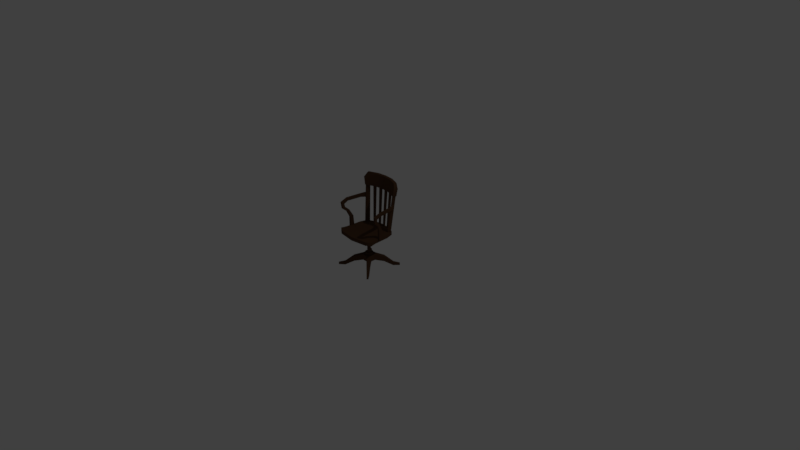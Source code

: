 # Source: chair.blend  (saved by Blender 2.78.0; exported with 4.5.12 LTS)
import bpy
from mathutils import Matrix  # noqa: F401  (used for matrix-valued properties, if any)

bpy.ops.wm.read_factory_settings(use_empty=True)
scene = bpy.context.scene
scene.name = 'Scene'

# ---- collections
col_collection_1 = bpy.data.collections.new('Collection 1'); scene.collection.children.link(col_collection_1)

# ---- materials (node trees are filled in below, after node groups)
mat_woodmaterial = bpy.data.materials.new('WoodMaterial')
mat_woodmaterial.alpha_threshold = 0.0
mat_woodmaterial.use_transparent_shadow = False
mat_woodmaterial.diffuse_color = (0.08353, 0.04215, 0.0219, 1.0)
mat_woodmaterial.roughness = 0.5
mat_woodmaterial.specular_intensity = 0.0
mat_woodmaterial.line_color = (0.0, 0.0, 0.0, 1.0)

# ---- material node trees

# ---- world
world_world = bpy.data.worlds.new('World'); scene.world = world_world
world_world.color = (0.05088, 0.05088, 0.05088)
world_world.use_sun_shadow = False
world_world.sun_shadow_jitter_overblur = 0.0
world_world.cycles.sampling_method = 'MANUAL'

# ---- cameras
cam_camera = bpy.data.cameras.new('Camera')
cam_camera.clip_end = 100.0
cam_camera.lens = 35.0
cam_camera.sensor_width = 32.0
cam_camera.sensor_height = 18.0
cam_camera.ortho_scale = 7.314
cam_camera.dof.focus_distance = 0.0
cam_camera.dof.aperture_fstop = 128.0

# ---- lights
light_lamp = bpy.data.lights.new('Lamp', 'POINT')
light_lamp.transmission_factor = 0.0
light_lamp.cutoff_distance = 30.0
light_lamp.energy = 100.0
light_lamp.shadow_buffer_clip_start = 1.001
light_lamp.shadow_soft_size = 0.1
light_lamp.shadow_maximum_resolution = 0.006
light_lamp.use_absolute_resolution = True

# ---- meshes
me_cube = bpy.data.meshes.new('Cube')
me_cube.from_pydata([(-0.021, 0.05069, -0.2509), (-0.021, 0.05069, -0.1998), (0.021, 0.05069, -0.2509), (0.021, 0.05069, -0.1998), (0.05069, 0.021, -0.2509), (0.05069, 0.021, -0.1998), (0.05069, -0.021, -0.2509), (0.05069, -0.021, -0.1998), (0.021, -0.05069, -0.2509), (0.021, -0.05069, -0.1998), (-0.021, -0.05069, -0.2509), (-0.021, -0.05069, -0.1998), (-0.05069, -0.021, -0.2509), (-0.05069, -0.021, -0.1998), (-0.05069, 0.021, -0.2509), (-0.05069, 0.021, -0.1998), (-0.1379, 0.1535, -0.3056), (-0.1379, 0.1535, -0.277), (0.1379, 0.1535, -0.277), (0.1379, 0.1535, -0.3056), (0.1535, 0.1379, -0.3056), (0.1535, 0.1379, -0.277), (0.1535, -0.1379, -0.277), (0.1535, -0.1379, -0.3056), (0.1379, -0.1535, -0.3056), (0.1379, -0.1535, -0.277), (-0.1379, -0.1535, -0.277), (-0.1379, -0.1535, -0.3056), (-0.1535, -0.1379, -0.3056), (-0.1535, -0.1379, -0.277), (-0.1535, 0.1379, -0.277), (-0.1535, 0.1379, -0.3056), (0.1021, -0.07945, -0.2201), (0.1021, -0.07945, -0.2653), (0.07945, -0.1021, -0.2653), (0.07945, -0.1021, -0.2201), (-0.07945, -0.1021, -0.2201), (-0.07945, -0.1021, -0.2653), (-0.1021, -0.07945, -0.2653), (-0.1021, -0.07945, -0.2201), (-0.1021, 0.07945, -0.2201), (-0.1021, 0.07945, -0.2653), (-0.07945, 0.1021, -0.2653), (-0.07945, 0.1021, -0.2201), (0.1021, 0.07945, -0.2653), (0.1021, 0.07945, -0.2201), (0.07945, 0.1021, -0.2201), (0.07945, 0.1021, -0.2653), (-0.1805, 0.1909, -0.3056), (-0.1805, 0.1909, -0.2892), (0.1805, 0.1909, -0.2892), (0.1805, 0.1909, -0.3056), (0.1909, 0.1805, -0.3056), (0.1909, 0.1805, -0.2892), (0.1909, -0.1805, -0.2892), (0.1909, -0.1805, -0.3056), (0.1805, -0.1909, -0.3056), (0.1805, -0.1909, -0.2892), (-0.1805, -0.1909, -0.2892), (-0.1805, -0.1909, -0.3056), (-0.1909, -0.1805, -0.3056), (-0.1909, -0.1805, -0.2892), (-0.1909, 0.1805, -0.2892), (-0.1909, 0.1805, -0.3056), (-8.397e-09, 7.744e-10, -0.2509), (-0.01348, 0.03255, -0.1998), (0.01348, 0.03255, -0.1998), (0.03255, 0.01348, -0.1998), (0.03255, -0.01348, -0.1998), (0.01348, -0.03255, -0.1998), (-0.01348, -0.03255, -0.1998), (-0.03255, -0.01348, -0.1998), (-0.03255, 0.01348, -0.1998), (-0.03255, 0.01348, -0.1802), (-0.03255, -0.01348, -0.1802), (-0.01348, -0.03255, -0.1802), (0.01348, -0.03255, -0.1802), (0.03255, -0.01348, -0.1802), (0.03255, 0.01348, -0.1802), (0.01348, 0.03255, -0.1802), (-0.01348, 0.03255, -0.1802), (-0.01535, 0.006359, -0.1802), (-0.01535, -0.006359, -0.1802), (-0.006359, -0.01535, -0.1802), (0.006359, -0.01535, -0.1802), (0.01535, -0.006359, -0.1802), (0.01535, 0.006359, -0.1802), (0.006359, 0.01535, -0.1802), (-0.006359, 0.01535, -0.1802), (-0.01535, 0.006359, 0.003498), (-0.01535, -0.006359, 0.003498), (-0.006359, -0.01535, 0.003498), (0.006359, -0.01535, 0.003498), (0.01535, -0.006359, 0.003498), (0.01535, 0.006359, 0.003498), (0.006359, 0.01535, 0.003498), (-0.006359, 0.01535, 0.003498), (0.1836, 0.1203, 0.2429), (0.1631, 0.1383, 0.2429), (0.1698, 0.1064, 0.2429), (0.1511, 0.1206, 0.2429), (0.2003, 0.0792, 0.2473), (0.1822, 0.07493, 0.2473), (0.2182, -0.05273, 0.2473), (0.1997, -0.05461, 0.2473), (0.2165, -0.09532, 0.2304), (0.1979, -0.09528, 0.2304), (0.2109, -0.09236, 0.2047), (0.1923, -0.0923, 0.2047), (0.2001, -0.05854, 0.174), (0.1815, -0.05848, 0.174), (0.1887, -0.02274, 0.1101), (0.1702, -0.02266, 0.1101), (0.1884, -0.01234, 0.001703), (0.1698, -0.01224, 0.001703), (0.1836, 0.126, 0.2783), (0.1639, 0.1439, 0.2783), (0.1698, 0.1122, 0.2783), (0.1519, 0.1262, 0.2783), (0.2004, 0.08339, 0.2738), (0.1824, 0.07912, 0.2738), (0.2185, -0.05569, 0.273), (0.2, -0.05726, 0.2731), (0.2184, -0.1202, 0.2491), (0.1998, -0.1202, 0.2491), (0.2113, -0.1153, 0.1927), (0.1927, -0.1152, 0.1926), (0.2014, -0.07488, 0.1577), (0.1828, -0.07464, 0.1576), (0.1907, -0.05165, 0.1035), (0.1722, -0.05157, 0.1035), (0.1904, -0.05106, 0.001703), (0.1719, -0.05095, 0.001703), (0.1531, 0.122, -0.006892), (0.1934, -0.1417, -0.006892), (0.1531, 0.122, 0.025), (0.1934, -0.1417, 0.025), (0.08716, 0.151, -0.006892), (0.1533, -0.1715, -0.006892), (0.08716, 0.151, 0.025), (0.1533, -0.1715, 0.025), (0.07158, 0.1366, 0.01686), (0.0821, 0.1586, 0.3681), (0.07411, 0.1469, 0.01686), (0.0856, 0.1729, 0.3681), (0.08878, 0.1324, 0.01686), (0.1059, 0.1528, 0.3681), (0.09131, 0.1427, 0.01686), (0.1094, 0.1671, 0.3681), (0.01699, 0.1453, 0.01686), (0.01944, 0.1668, 0.3681), (0.01812, 0.1558, 0.01686), (0.02099, 0.1814, 0.3681), (0.0346, 0.1434, 0.01686), (0.04377, 0.1643, 0.3681), (0.03573, 0.154, 0.01686), (0.04533, 0.1789, 0.3681), (0.1211, 0.1152, 0.01479), (0.1433, 0.1431, 0.3702), (0.1267, 0.1269, 0.01479), (0.1511, 0.1593, 0.3702), (0.1406, 0.08233, 0.01479), (0.1703, 0.1237, 0.3702), (0.1462, 0.1185, 0.01479), (0.178, 0.1498, 0.3702), (0.1721, 0.1163, 0.3544), (0.1638, 0.1386, 0.4638), (0.07575, 0.1529, 0.3544), (0.08109, 0.17, 0.4638), (0.1869, 0.1459, 0.354), (0.1725, 0.1615, 0.4635), (0.08367, 0.1846, 0.354), (0.08646, 0.1956, 0.4635), (0.1861, 0.1191, 0.4228), (0.07774, 0.1638, 0.4228), (0.1994, 0.1495, 0.4224), (0.08417, 0.1953, 0.4224), (0.1809, -0.08782, -0.006892), (0.1809, -0.08782, 0.025), (0.104, -0.09621, 0.025), (0.104, -0.09621, -0.006892), (0.09472, 0.0549, -0.006892), (0.1731, 0.0549, -0.006892), (0.1731, 0.0549, 0.025), (0.09472, 0.0549, 0.025), (0.1781, 0.1179, 0.3886), (0.07674, 0.1576, 0.3886), (0.1922, 0.1479, 0.3882), (0.08392, 0.1892, 0.3882), (-0.1836, 0.1203, 0.2429), (-0.1631, 0.1383, 0.2429), (-0.1698, 0.1064, 0.2429), (-0.1511, 0.1206, 0.2429), (-0.2003, 0.0792, 0.2473), (-0.1822, 0.07493, 0.2473), (-0.2182, -0.05273, 0.2473), (-0.1997, -0.05461, 0.2473), (-0.2165, -0.09532, 0.2304), (-0.1979, -0.09528, 0.2304), (-0.2109, -0.09236, 0.2047), (-0.1923, -0.0923, 0.2047), (-0.2001, -0.05854, 0.174), (-0.1815, -0.05848, 0.174), (-0.1887, -0.02274, 0.1101), (-0.1702, -0.02266, 0.1101), (-0.1884, -0.01234, 0.001703), (-0.1698, -0.01224, 0.001703), (-0.1836, 0.126, 0.2783), (-0.1639, 0.1439, 0.2783), (-0.1698, 0.1122, 0.2783), (-0.1519, 0.1262, 0.2783), (-0.2004, 0.08339, 0.2738), (-0.1824, 0.07912, 0.2738), (-0.2185, -0.05569, 0.273), (-0.2, -0.05726, 0.2731), (-0.2184, -0.1202, 0.2491), (-0.1998, -0.1202, 0.2491), (-0.2113, -0.1153, 0.1927), (-0.1927, -0.1152, 0.1926), (-0.2014, -0.07488, 0.1577), (-0.1828, -0.07464, 0.1576), (-0.1907, -0.05165, 0.1035), (-0.1722, -0.05157, 0.1035), (-0.1904, -0.05106, 0.001703), (-0.1719, -0.05095, 0.001703), (-0.1531, 0.122, -0.006892), (-0.1934, -0.1417, -0.006892), (-0.1531, 0.122, 0.025), (-0.1934, -0.1417, 0.025), (-0.08716, 0.151, -0.006892), (0.0, 0.1638, -0.006892), (-0.1533, -0.1715, -0.006892), (0.0, -0.1934, -0.006892), (-0.08716, 0.151, 0.025), (0.0, 0.1638, 0.025), (-0.1533, -0.1715, 0.025), (0.0, -0.1934, 0.025), (-0.07158, 0.1366, 0.01686), (-0.0821, 0.1586, 0.3681), (-0.07411, 0.1469, 0.01686), (-0.0856, 0.1729, 0.3681), (-0.08878, 0.1324, 0.01686), (-0.1059, 0.1528, 0.3681), (-0.09131, 0.1427, 0.01686), (-0.1094, 0.1671, 0.3681), (-0.01699, 0.1453, 0.01686), (-0.01944, 0.1668, 0.3681), (-0.01812, 0.1558, 0.01686), (-0.02099, 0.1814, 0.3681), (-0.0346, 0.1434, 0.01686), (-0.04377, 0.1643, 0.3681), (-0.03573, 0.154, 0.01686), (-0.04533, 0.1789, 0.3681), (-0.1211, 0.1152, 0.01479), (-0.1433, 0.1431, 0.3702), (-0.1267, 0.1269, 0.01479), (-0.1511, 0.1593, 0.3702), (-0.1406, 0.08233, 0.01479), (-0.1703, 0.1237, 0.3702), (-0.1462, 0.1185, 0.01479), (-0.178, 0.1498, 0.3702), (-0.1721, 0.1163, 0.3544), (-0.1638, 0.1386, 0.4638), (-0.07575, 0.1529, 0.3544), (0.0, 0.1602, 0.3544), (-0.08109, 0.17, 0.4638), (0.0, 0.1772, 0.4638), (-0.1869, 0.1459, 0.354), (-0.1725, 0.1615, 0.4635), (-0.08367, 0.1846, 0.354), (0.0, 0.1949, 0.354), (-0.08646, 0.1956, 0.4635), (0.0, 0.204, 0.4635), (-0.1861, 0.1191, 0.4228), (-0.07774, 0.1638, 0.4228), (0.0, 0.17, 0.4228), (-0.1994, 0.1495, 0.4224), (-0.08417, 0.1953, 0.4224), (0.0, 0.203, 0.4224), (-0.1809, -0.08782, -0.006892), (-0.1809, -0.08782, 0.025), (-0.104, -0.09621, 0.025), (0.0, -0.09934, 0.025), (-0.104, -0.09621, -0.006892), (0.0, -0.09934, -0.006892), (-0.09472, 0.0549, -0.006892), (0.0, 0.0549, -0.006892), (-0.1731, 0.0549, -0.006892), (-0.1731, 0.0549, 0.025), (-0.09472, 0.0549, 0.025), (0.0, 0.0549, 0.025), (-0.1781, 0.1179, 0.3886), (-0.07674, 0.1576, 0.3886), (0.0, 0.1635, 0.3886), (-0.1922, 0.1479, 0.3882), (-0.08392, 0.1892, 0.3882), (0.0, 0.1982, 0.3882)], [], [(0, 1, 3, 2), (37, 36, 26, 27), (4, 5, 7, 6), (42, 41, 31, 16), (8, 9, 11, 10), (41, 40, 30, 31), (12, 13, 15, 14), (45, 44, 20, 21), (31, 30, 62, 63), (23, 22, 54, 55), (29, 28, 60, 61), (21, 20, 52, 53), (40, 43, 17, 30), (38, 37, 27, 28), (33, 32, 22, 23), (43, 42, 16, 17), (36, 39, 29, 26), (34, 33, 23, 24), (47, 46, 18, 19), (39, 38, 28, 29), (32, 35, 25, 22), (44, 47, 19, 20), (35, 34, 24, 25), (46, 45, 21, 18), (9, 8, 34, 35), (7, 9, 35, 32), (8, 6, 33, 34), (6, 7, 32, 33), (13, 12, 38, 39), (11, 13, 39, 36), (12, 10, 37, 38), (10, 11, 36, 37), (1, 0, 42, 43), (15, 1, 43, 40), (14, 15, 40, 41), (0, 14, 41, 42), (3, 5, 45, 46), (4, 2, 47, 44), (2, 3, 46, 47), (5, 4, 44, 45), (51, 50, 53, 52), (55, 54, 57, 56), (59, 58, 61, 60), (63, 62, 49, 48), (24, 23, 55, 56), (16, 31, 63, 48), (22, 25, 57, 54), (17, 16, 48, 49), (30, 17, 49, 62), (25, 24, 56, 57), (19, 18, 50, 51), (27, 26, 58, 59), (20, 19, 51, 52), (28, 27, 59, 60), (18, 21, 53, 50), (26, 29, 61, 58), (4, 6, 64, 2), (6, 8, 10, 64), (2, 64, 14, 0), (64, 10, 12, 14), (1, 15, 72, 65), (3, 1, 65, 66), (7, 5, 67, 68), (13, 11, 70, 71), (9, 7, 68, 69), (15, 13, 71, 72), (5, 3, 66, 67), (11, 9, 69, 70), (65, 72, 73, 80), (69, 68, 77, 76), (72, 71, 74, 73), (68, 67, 78, 77), (71, 70, 75, 74), (67, 66, 79, 78), (70, 69, 76, 75), (66, 65, 80, 79), (79, 80, 88, 87), (77, 78, 86, 85), (75, 76, 84, 83), (73, 74, 82, 81), (78, 79, 87, 86), (76, 77, 85, 84), (74, 75, 83, 82), (80, 73, 81, 88), (86, 87, 95, 94), (84, 85, 93, 92), (82, 83, 91, 90), (88, 81, 89, 96), (87, 88, 96, 95), (85, 86, 94, 93), (83, 84, 92, 91), (81, 82, 90, 89), (97, 99, 100, 98), (97, 101, 102, 99), (102, 101, 103, 104), (103, 105, 106, 104), (105, 107, 108, 106), (107, 109, 110, 108), (109, 111, 112, 110), (111, 113, 114, 112), (115, 116, 118, 117), (115, 117, 120, 119), (120, 122, 121, 119), (121, 122, 124, 123), (123, 124, 126, 125), (125, 126, 128, 127), (127, 128, 130, 129), (129, 130, 132, 131), (98, 116, 115, 97), (100, 118, 116, 98), (99, 117, 118, 100), (102, 120, 117, 99), (97, 115, 119, 101), (104, 122, 120, 102), (101, 119, 121, 103), (106, 124, 122, 104), (103, 121, 123, 105), (108, 126, 124, 106), (105, 123, 125, 107), (110, 128, 126, 108), (107, 125, 127, 109), (112, 130, 128, 110), (109, 127, 129, 111), (113, 131, 132, 114), (114, 132, 130, 112), (111, 129, 131, 113), (135, 133, 137, 139), (139, 137, 230, 234), (134, 136, 140, 138), (138, 140, 236, 232), (178, 136, 134, 177), (179, 140, 136, 178), (282, 236, 140, 179), (177, 134, 138, 180), (180, 138, 232, 284), (141, 142, 144, 143), (143, 144, 148, 147), (147, 148, 146, 145), (145, 146, 142, 141), (143, 147, 145, 141), (148, 144, 142, 146), (149, 150, 152, 151), (151, 152, 156, 155), (155, 156, 154, 153), (153, 154, 150, 149), (151, 155, 153, 149), (156, 152, 150, 154), (157, 158, 160, 159), (159, 160, 164, 163), (163, 164, 162, 161), (161, 162, 158, 157), (159, 163, 161, 157), (164, 160, 158, 162), (185, 186, 167, 165), (186, 293, 264, 167), (187, 169, 171, 188), (188, 171, 270, 296), (165, 167, 171, 169), (266, 168, 172, 272), (167, 264, 270, 171), (185, 165, 169, 187), (168, 166, 170, 172), (166, 173, 175, 170), (172, 176, 278, 272), (170, 175, 176, 172), (168, 266, 275, 174), (166, 168, 174, 173), (181, 180, 284, 286), (182, 177, 180, 181), (290, 282, 179, 184), (184, 179, 178, 183), (183, 178, 177, 182), (135, 183, 182, 133), (139, 184, 183, 135), (234, 290, 184, 139), (133, 182, 181, 137), (137, 181, 286, 230), (173, 185, 187, 175), (176, 188, 296, 278), (175, 187, 188, 176), (174, 275, 293, 186), (173, 174, 186, 185), (189, 190, 192, 191), (189, 191, 194, 193), (194, 196, 195, 193), (195, 196, 198, 197), (197, 198, 200, 199), (199, 200, 202, 201), (201, 202, 204, 203), (203, 204, 206, 205), (207, 209, 210, 208), (207, 211, 212, 209), (212, 211, 213, 214), (213, 215, 216, 214), (215, 217, 218, 216), (217, 219, 220, 218), (219, 221, 222, 220), (221, 223, 224, 222), (190, 189, 207, 208), (192, 190, 208, 210), (191, 192, 210, 209), (194, 191, 209, 212), (189, 193, 211, 207), (196, 194, 212, 214), (193, 195, 213, 211), (198, 196, 214, 216), (195, 197, 215, 213), (200, 198, 216, 218), (197, 199, 217, 215), (202, 200, 218, 220), (199, 201, 219, 217), (204, 202, 220, 222), (201, 203, 221, 219), (205, 206, 224, 223), (206, 204, 222, 224), (203, 205, 223, 221), (227, 233, 229, 225), (233, 234, 230, 229), (226, 231, 235, 228), (231, 232, 236, 235), (280, 279, 226, 228), (281, 280, 228, 235), (282, 281, 235, 236), (279, 283, 231, 226), (283, 284, 232, 231), (237, 239, 240, 238), (239, 243, 244, 240), (243, 241, 242, 244), (241, 237, 238, 242), (239, 237, 241, 243), (244, 242, 238, 240), (245, 247, 248, 246), (247, 251, 252, 248), (251, 249, 250, 252), (249, 245, 246, 250), (247, 245, 249, 251), (252, 250, 246, 248), (253, 255, 256, 254), (255, 259, 260, 256), (259, 257, 258, 260), (257, 253, 254, 258), (255, 253, 257, 259), (260, 258, 254, 256), (291, 261, 263, 292), (292, 263, 264, 293), (294, 295, 269, 267), (295, 296, 270, 269), (261, 267, 269, 263), (266, 272, 271, 265), (263, 269, 270, 264), (291, 294, 267, 261), (265, 271, 268, 262), (262, 268, 276, 273), (271, 272, 278, 277), (268, 271, 277, 276), (265, 274, 275, 266), (262, 273, 274, 265), (285, 286, 284, 283), (287, 285, 283, 279), (290, 289, 281, 282), (289, 288, 280, 281), (288, 287, 279, 280), (227, 225, 287, 288), (233, 227, 288, 289), (234, 233, 289, 290), (225, 229, 285, 287), (229, 230, 286, 285), (273, 276, 294, 291), (277, 278, 296, 295), (276, 277, 295, 294), (274, 292, 293, 275), (273, 291, 292, 274)])
me_cube.polygons.foreach_set('use_smooth', [1, 1, 1, 1, 1, 1, 1, 1, 1, 1, 1, 1, 1, 1, 1, 1, 1, 1, 1, 1, 1, 1, 1, 1, 1, 1, 1, 1, 1, 1, 1, 1, 1, 1, 1, 1, 1, 1, 1, 1, 1, 1, 1, 1, 1, 1, 1, 1, 1, 1, 1, 1, 1, 1, 1, 1, 1, 1, 1, 1, 1, 1, 1, 1, 1, 1, 1, 1, 1, 1, 1, 1, 1, 1, 1, 1, 1, 1, 1, 1, 1, 1, 1, 1, 1, 1, 1, 1, 1, 1, 1, 1, 1, 1, 1, 1, 1, 1, 1, 1, 1, 1, 1, 1, 1, 1, 1, 1, 1, 1, 1, 1, 1, 1, 1, 1, 1, 1, 1, 1, 1, 1, 1, 1, 1, 1, 1, 1, 1, 1, 1, 1, 1, 1, 1, 0, 0, 0, 0, 0, 0, 0, 0, 0, 0, 0, 0, 0, 0, 0, 0, 0, 0, 1, 1, 1, 1, 1, 1, 1, 1, 1, 1, 1, 1, 1, 1, 1, 1, 1, 1, 1, 1, 1, 1, 1, 1, 1, 1, 1, 1, 1, 1, 1, 1, 1, 1, 1, 1, 1, 1, 1, 1, 1, 1, 1, 1, 1, 1, 1, 1, 1, 1, 1, 1, 1, 1, 1, 1, 1, 1, 1, 1, 1, 1, 1, 1, 1, 1, 1, 1, 1, 1, 1, 1, 0, 0, 0, 0, 0, 0, 0, 0, 0, 0, 0, 0, 0, 0, 0, 0, 0, 0, 1, 1, 1, 1, 1, 1, 1, 1, 1, 1, 1, 1, 1, 1, 1, 1, 1, 1, 1, 1, 1, 1, 1, 1, 1, 1, 1, 1, 1])
_uv = me_cube.uv_layers.new(name='UVMap')
_uv.uv.foreach_set('vector', [0.2965, 0.5815, 0.2965, 0.6097, 0.2733, 0.6097, 0.2733, 0.5815, 0.5506, 0.1091, 0.5506, 0.1408, 0.5095, 0.1009, 0.5095, 0.08085, 0.353, 0.07745, 0.353, 0.1131, 0.3237, 0.1131, 0.3237, 0.07745, 0.0, 0.0, 0.0, 0.0, 0.0, 0.0, 0.0, 0.0, 0.621, 0.1192, 0.621, 0.1551, 0.5916, 0.1551, 0.5916, 0.1192, 0.3938, 0.06737, 0.3938, 0.09893, 0.4346, 0.05922, 0.4346, 0.03928, 0.3237, 0.07745, 0.3237, 0.1131, 0.353, 0.1131, 0.353, 0.07745, 0.3938, 0.09893, 0.3938, 0.06737, 0.4346, 0.03928, 0.4346, 0.05922, 0.4346, 0.03928, 0.4346, 0.05922, 0.4643, 0.05071, 0.4643, 0.03927, 0.2421, 0.03928, 0.2421, 0.05922, 0.2124, 0.05071, 0.2124, 0.03927, 0.2421, 0.05922, 0.2421, 0.03928, 0.2124, 0.03927, 0.2124, 0.05071, 0.4346, 0.05922, 0.4346, 0.03928, 0.4643, 0.03927, 0.4643, 0.05071, 0.8094, 0.6805, 0.8355, 0.6927, 0.8304, 0.7094, 0.8185, 0.7046, 0.0, 0.0, 0.0, 0.0, 0.0, 0.0, 0.0, 0.0, 0.2829, 0.06737, 0.2829, 0.09893, 0.2421, 0.05922, 0.2421, 0.03928, 0.3286, 0.5985, 0.3286, 0.5736, 0.3608, 0.5514, 0.3608, 0.5672, 0.8414, 0.5183, 0.822, 0.5189, 0.8253, 0.5009, 0.8359, 0.4999, 0.0, 0.0, 0.0, 0.0, 0.0, 0.0, 0.0, 0.0, 0.2412, 0.5736, 0.2412, 0.5985, 0.209, 0.5672, 0.209, 0.5514, 0.2829, 0.09893, 0.2829, 0.06737, 0.2421, 0.03928, 0.2421, 0.05922, 0.9087, 0.5262, 0.8916, 0.523, 0.8936, 0.5037, 0.903, 0.5049, 0.0, 0.0, 0.0, 0.0, 0.0, 0.0, 0.0, 0.0, 0.6621, 0.1408, 0.6621, 0.1091, 0.7031, 0.08085, 0.7031, 0.1009, 0.8893, 0.6896, 0.9099, 0.6866, 0.9033, 0.7083, 0.8926, 0.709, 0.621, 0.1551, 0.621, 0.1192, 0.6621, 0.1091, 0.6621, 0.1408, 0.9061, 0.5818, 0.8749, 0.5603, 0.8916, 0.523, 0.9087, 0.5262, 0.0, 0.0, 0.0, 0.0, 0.0, 0.0, 0.0, 0.0, 0.3237, 0.07745, 0.3237, 0.1131, 0.2829, 0.09893, 0.2829, 0.06737, 0.3237, 0.1131, 0.3237, 0.07745, 0.2829, 0.06737, 0.2829, 0.09893, 0.8497, 0.5639, 0.8209, 0.5639, 0.822, 0.5189, 0.8414, 0.5183, 0.0, 0.0, 0.0, 0.0, 0.0, 0.0, 0.0, 0.0, 0.5916, 0.1192, 0.5916, 0.1551, 0.5506, 0.1408, 0.5506, 0.1091, 0.2965, 0.6097, 0.2965, 0.5815, 0.3286, 0.5736, 0.3286, 0.5985, 0.8108, 0.5964, 0.8399, 0.6377, 0.8355, 0.6927, 0.8094, 0.6805, 0.353, 0.07745, 0.353, 0.1131, 0.3938, 0.09893, 0.3938, 0.06737, 0.0, 0.0, 0.0, 0.0, 0.0, 0.0, 0.0, 0.0, 0.8715, 0.6385, 0.907, 0.6225, 0.9099, 0.6866, 0.8893, 0.6896, 0.0, 0.0, 0.0, 0.0, 0.0, 0.0, 0.0, 0.0, 0.2733, 0.5815, 0.2733, 0.6097, 0.2412, 0.5985, 0.2412, 0.5736, 0.353, 0.1131, 0.353, 0.07745, 0.3938, 0.06737, 0.3938, 0.09893, 0.4716, 0.03927, 0.4716, 0.05071, 0.4643, 0.05071, 0.4643, 0.03927, 0.2124, 0.03927, 0.2124, 0.05071, 0.2052, 0.05071, 0.2052, 0.03927, 0.2052, 0.03927, 0.2052, 0.05071, 0.2124, 0.05071, 0.2124, 0.03927, 0.4643, 0.03927, 0.4643, 0.05071, 0.4716, 0.05071, 0.4716, 0.03927, 0.0, 0.0, 0.0, 0.0, 0.0, 0.0, 0.0, 0.0, 0.0, 0.0, 0.0, 0.0, 0.0, 0.0, 0.0, 0.0, 0.903, 0.5049, 0.8936, 0.5037, 0.8944, 0.4937, 0.9001, 0.4942, 0.3608, 0.5672, 0.3608, 0.5514, 0.3842, 0.5514, 0.3842, 0.5604, 0.8185, 0.7046, 0.8304, 0.7094, 0.8263, 0.7189, 0.8203, 0.7166, 0.7031, 0.1009, 0.7031, 0.08085, 0.733, 0.08084, 0.733, 0.09235, 0.209, 0.5514, 0.209, 0.5672, 0.1855, 0.5604, 0.1855, 0.5514, 0.5095, 0.08085, 0.5095, 0.1009, 0.4797, 0.09235, 0.4797, 0.08084, 0.0, 0.0, 0.0, 0.0, 0.0, 0.0, 0.0, 0.0, 0.0, 0.0, 0.0, 0.0, 0.0, 0.0, 0.0, 0.0, 0.8926, 0.709, 0.9033, 0.7083, 0.9017, 0.7182, 0.8955, 0.7186, 0.8359, 0.4999, 0.8253, 0.5009, 0.8266, 0.491, 0.8327, 0.4905, 0.0, 0.0, 0.0, 0.0, 0.0, 0.0, 0.0, 0.0, 0.0, 0.0, 0.0, 0.0, 0.0, 0.0, 0.0, 0.0, 0.0, 0.0, 0.0, 0.0, 0.0, 0.0, 0.0, 0.0, 0.0, 0.0, 0.0, 0.0, 0.0, 0.0, 0.0, 0.0, 0.8399, 0.6377, 0.8108, 0.5964, 0.824, 0.5945, 0.8424, 0.6217, 0.8715, 0.6385, 0.8399, 0.6377, 0.8424, 0.6217, 0.8667, 0.6226, 0.9061, 0.5818, 0.907, 0.6225, 0.8883, 0.6128, 0.8894, 0.5902, 0.8209, 0.5639, 0.8497, 0.5639, 0.8481, 0.575, 0.8263, 0.5755, 0.8749, 0.5603, 0.9061, 0.5818, 0.8894, 0.5902, 0.8684, 0.5726, 0.8108, 0.5964, 0.8209, 0.5639, 0.8263, 0.5755, 0.824, 0.5945, 0.907, 0.6225, 0.8715, 0.6385, 0.8667, 0.6226, 0.8883, 0.6128, 0.8497, 0.5639, 0.8749, 0.5603, 0.8684, 0.5726, 0.8481, 0.575, 0.2036, 0.1131, 0.1903, 0.1131, 0.1903, 0.1268, 0.2036, 0.1268, 0.6158, 0.1551, 0.6292, 0.1551, 0.6292, 0.1689, 0.6158, 0.1689, 0.1903, 0.1131, 0.1715, 0.1131, 0.1715, 0.1268, 0.1903, 0.1268, 0.329, 0.1131, 0.3478, 0.1131, 0.3478, 0.1268, 0.329, 0.1268, 0.5835, 0.1551, 0.5968, 0.1551, 0.5968, 0.1689, 0.5835, 0.1689, 0.3478, 0.1131, 0.3611, 0.1131, 0.3611, 0.1268, 0.3478, 0.1268, 0.5968, 0.1551, 0.6158, 0.1551, 0.6158, 0.1689, 0.5968, 0.1689, 0.2775, 0.6097, 0.2923, 0.6097, 0.2923, 0.6205, 0.2775, 0.6205, 0.0, 0.0, 0.0, 0.0, 0.0, 0.0, 0.0, 0.0, 0.0, 0.0, 0.0, 0.0, 0.0, 0.0, 0.0, 0.0, 0.0, 0.0, 0.0, 0.0, 0.0, 0.0, 0.0, 0.0, 0.0, 0.0, 0.0, 0.0, 0.0, 0.0, 0.0, 0.0, 0.0, 0.0, 0.0, 0.0, 0.0, 0.0, 0.0, 0.0, 0.0, 0.0, 0.0, 0.0, 0.0, 0.0, 0.0, 0.0, 0.0, 0.0, 0.0, 0.0, 0.0, 0.0, 0.0, 0.0, 0.0, 0.0, 0.0, 0.0, 0.0, 0.0, 0.0, 0.0, 0.3428, 0.1268, 0.3491, 0.1268, 0.3491, 0.255, 0.3428, 0.255, 0.6108, 0.1689, 0.6171, 0.1689, 0.6171, 0.2978, 0.6108, 0.2978, 0.5955, 0.1689, 0.6018, 0.1689, 0.6018, 0.2978, 0.5955, 0.2978, 0.3491, 0.1268, 0.3428, 0.1268, 0.3428, 0.255, 0.3491, 0.255, 0.2814, 0.6205, 0.2884, 0.6205, 0.2884, 0.7216, 0.2814, 0.7216, 0.3339, 0.1268, 0.3428, 0.1268, 0.3428, 0.255, 0.3339, 0.255, 0.6018, 0.1689, 0.6108, 0.1689, 0.6108, 0.2978, 0.6018, 0.2978, 0.3428, 0.1268, 0.3339, 0.1268, 0.3339, 0.255, 0.3428, 0.255, 0.0, 0.0, 0.0, 0.0, 0.0, 0.0, 0.0, 0.0, 0.0, 0.0, 0.0, 0.0, 0.0, 0.0, 0.0, 0.0, 0.0, 0.0, 0.0, 0.0, 0.0, 0.0, 0.0, 0.0, 0.3899, 0.7731, 0.3909, 0.7638, 0.4011, 0.7638, 0.4001, 0.7731, 0.3909, 0.7638, 0.3939, 0.7497, 0.4042, 0.7497, 0.4011, 0.7638, 0.3939, 0.7497, 0.3999, 0.7327, 0.4101, 0.7327, 0.4042, 0.7497, 0.3999, 0.7327, 0.4062, 0.6975, 0.4164, 0.6975, 0.4101, 0.7327, 0.4062, 0.6975, 0.4064, 0.6379, 0.4166, 0.6379, 0.4164, 0.6975, 0.0, 0.0, 0.0, 0.0, 0.0, 0.0, 0.0, 0.0, 0.0, 0.0, 0.0, 0.0, 0.0, 0.0, 0.0, 0.0, 0.0, 0.0, 0.0, 0.0, 0.0, 0.0, 0.0, 0.0, 0.9796, 0.2638, 0.9498, 0.2638, 0.9495, 0.2437, 0.9794, 0.2437, 0.9794, 0.2437, 0.9495, 0.2437, 0.938, 0.1961, 0.968, 0.1962, 0.968, 0.1962, 0.938, 0.1961, 0.9221, 0.1666, 0.952, 0.1667, 0.952, 0.1667, 0.9221, 0.1666, 0.905, 0.121, 0.9348, 0.121, 0.9348, 0.121, 0.905, 0.121, 0.9045, 0.03532, 0.9343, 0.03532, 0.1744, 0.9429, 0.06533, 0.95, 0.06795, 0.9174, 0.1771, 0.91, 0.177, 0.9106, 0.06793, 0.9176, 0.06533, 0.95, 0.1744, 0.9429, 0.1791, 0.8847, 0.06998, 0.8922, 0.06793, 0.9176, 0.177, 0.9106, 0.1702, 0.8267, 0.08838, 0.832, 0.06998, 0.8922, 0.1791, 0.8847, 0.1771, 0.91, 0.06795, 0.9174, 0.08776, 0.8398, 0.1696, 0.8345, 0.1608, 0.6112, 0.08157, 0.6086, 0.08838, 0.832, 0.1702, 0.8267, 0.1696, 0.8345, 0.08776, 0.8398, 0.08208, 0.6115, 0.161, 0.6147, 0.1658, 0.5357, 0.09079, 0.5005, 0.08157, 0.6086, 0.1608, 0.6112, 0.161, 0.6147, 0.08208, 0.6115, 0.09076, 0.5005, 0.1658, 0.5356, 0.1633, 0.4121, 0.08744, 0.4259, 0.09079, 0.5005, 0.1658, 0.5357, 0.1658, 0.5356, 0.09076, 0.5005, 0.08745, 0.4263, 0.1632, 0.4122, 0.1527, 0.3227, 0.08318, 0.3289, 0.08744, 0.4259, 0.1633, 0.4121, 0.1632, 0.4122, 0.08745, 0.4263, 0.083, 0.3294, 0.1526, 0.3228, 0.1645, 0.231, 0.07608, 0.2189, 0.08318, 0.3289, 0.1527, 0.3227, 0.1526, 0.3228, 0.083, 0.3294, 0.07583, 0.2189, 0.1643, 0.231, 0.0, 0.0, 0.0, 0.0, 0.0, 0.0, 0.0, 0.0, 0.1964, 0.03263, 0.07796, 0.03263, 0.07608, 0.2189, 0.1645, 0.231, 0.1643, 0.231, 0.07583, 0.2189, 0.07764, 0.03263, 0.1961, 0.03263, 0.4258, 0.6507, 0.4258, 0.6332, 0.4621, 0.6332, 0.4621, 0.6507, 0.4621, 0.6507, 0.4621, 0.6332, 0.5101, 0.6332, 0.5101, 0.6507, 0.7421, 0.2905, 0.7421, 0.3129, 0.7139, 0.3129, 0.7139, 0.2905, 0.7139, 0.2905, 0.7139, 0.3129, 0.6063, 0.3129, 0.6063, 0.2905, 0.2771, 0.27, 0.2395, 0.27, 0.2395, 0.2477, 0.2771, 0.2477, 0.8174, 0.9234, 0.7908, 0.9641, 0.769, 0.948, 0.7758, 0.9189, 0.8736, 0.9251, 0.8736, 0.976, 0.7908, 0.9641, 0.8174, 0.9234, 0.0, 0.0, 0.0, 0.0, 0.0, 0.0, 0.0, 0.0, 0.0, 0.0, 0.0, 0.0, 0.0, 0.0, 0.0, 0.0, 0.4707, 0.6462, 0.4649, 0.8396, 0.4629, 0.8396, 0.4693, 0.6462, 0.4693, 0.6462, 0.4629, 0.8396, 0.4499, 0.8396, 0.4598, 0.6462, 0.6704, 0.3071, 0.6831, 0.5536, 0.6806, 0.5536, 0.6686, 0.3071, 0.6686, 0.3071, 0.6806, 0.5536, 0.6639, 0.5536, 0.6565, 0.3071, 0.0, 0.0, 0.0, 0.0, 0.0, 0.0, 0.0, 0.0, 0.0, 0.0, 0.0, 0.0, 0.0, 0.0, 0.0, 0.0, 0.5007, 0.6462, 0.4994, 0.8396, 0.4985, 0.8396, 0.5001, 0.6462, 0.5001, 0.6462, 0.4985, 0.8396, 0.4851, 0.8396, 0.4904, 0.6462, 0.6314, 0.3071, 0.6381, 0.5536, 0.637, 0.5536, 0.6306, 0.3071, 0.6306, 0.3071, 0.637, 0.5536, 0.62, 0.5536, 0.6182, 0.3071, 0.0, 0.0, 0.0, 0.0, 0.0, 0.0, 0.0, 0.0, 0.0, 0.0, 0.0, 0.0, 0.0, 0.0, 0.0, 0.0, 0.4434, 0.6451, 0.4312, 0.8407, 0.4269, 0.8407, 0.4403, 0.6451, 0.4403, 0.6451, 0.4269, 0.8407, 0.4121, 0.8407, 0.4296, 0.6451, 0.4211, 0.2628, 0.4429, 0.5108, 0.4247, 0.5108, 0.3958, 0.2628, 0.705, 0.3057, 0.7258, 0.5551, 0.7069, 0.5551, 0.6913, 0.3057, 0.0, 0.0, 0.0, 0.0, 0.0, 0.0, 0.0, 0.0, 0.0, 0.0, 0.0, 0.0, 0.0, 0.0, 0.0, 0.0, 0.7313, 0.568, 0.6602, 0.568, 0.6595, 0.544, 0.727, 0.544, 0.6602, 0.568, 0.6063, 0.568, 0.6063, 0.544, 0.6595, 0.544, 0.4043, 0.8506, 0.4072, 0.8318, 0.464, 0.8318, 0.4639, 0.8506, 0.4639, 0.8506, 0.464, 0.8318, 0.5101, 0.8318, 0.5101, 0.8506, 0.3869, 0.7382, 0.3498, 0.7382, 0.3178, 0.7378, 0.3569, 0.7378, 0.479, 0.9545, 0.5416, 0.9508, 0.5457, 0.9641, 0.479, 0.9684, 0.3498, 0.7382, 0.3425, 0.7382, 0.3074, 0.7378, 0.3178, 0.7378, 0.6623, 0.9119, 0.6859, 0.9034, 0.6955, 0.9193, 0.6719, 0.9278, 0.5416, 0.9508, 0.6054, 0.9345, 0.6121, 0.9464, 0.5457, 0.9641, 0.6054, 0.9345, 0.6385, 0.9206, 0.6482, 0.9365, 0.6121, 0.9464, 0.4625, 0.8921, 0.4637, 0.8695, 0.5101, 0.8695, 0.5101, 0.8921, 0.4151, 0.8921, 0.4003, 0.8695, 0.4637, 0.8695, 0.4625, 0.8921, 0.6632, 0.6208, 0.6063, 0.6208, 0.6063, 0.592, 0.6609, 0.592, 0.7213, 0.6208, 0.6632, 0.6208, 0.6609, 0.592, 0.7369, 0.592, 0.0, 0.0, 0.0, 0.0, 0.0, 0.0, 0.0, 0.0, 0.0, 0.0, 0.0, 0.0, 0.0, 0.0, 0.0, 0.0, 0.8736, 0.8417, 0.8736, 0.9251, 0.8174, 0.9234, 0.8224, 0.8417, 0.8224, 0.8417, 0.8174, 0.9234, 0.7758, 0.9189, 0.7801, 0.8417, 0.3767, 0.27, 0.2771, 0.27, 0.2771, 0.2477, 0.3767, 0.2477, 0.4235, 0.27, 0.3767, 0.27, 0.3767, 0.2477, 0.4235, 0.2477, 0.8265, 0.7897, 0.8224, 0.8417, 0.7801, 0.8417, 0.7909, 0.8054, 0.8736, 0.7828, 0.8736, 0.8417, 0.8224, 0.8417, 0.8265, 0.7897, 0.0, 0.0, 0.0, 0.0, 0.0, 0.0, 0.0, 0.0, 0.0, 0.0, 0.0, 0.0, 0.0, 0.0, 0.0, 0.0, 0.6385, 0.9206, 0.6623, 0.9119, 0.6719, 0.9278, 0.6482, 0.9365, 0.4637, 0.8695, 0.4639, 0.8506, 0.5101, 0.8506, 0.5101, 0.8695, 0.4003, 0.8695, 0.4043, 0.8506, 0.4639, 0.8506, 0.4637, 0.8695, 0.6609, 0.592, 0.6063, 0.592, 0.6063, 0.568, 0.6602, 0.568, 0.7369, 0.592, 0.6609, 0.592, 0.6602, 0.568, 0.7313, 0.568, 0.0, 0.0, 0.0, 0.0, 0.0, 0.0, 0.0, 0.0, 0.0, 0.0, 0.0, 0.0, 0.0, 0.0, 0.0, 0.0, 0.0, 0.0, 0.0, 0.0, 0.0, 0.0, 0.0, 0.0, 0.6302, 0.7731, 0.62, 0.7731, 0.619, 0.7638, 0.6292, 0.7638, 0.6292, 0.7638, 0.619, 0.7638, 0.6159, 0.7497, 0.6262, 0.7497, 0.6262, 0.7497, 0.6159, 0.7497, 0.61, 0.7327, 0.6202, 0.7327, 0.6202, 0.7327, 0.61, 0.7327, 0.6037, 0.6975, 0.614, 0.6975, 0.614, 0.6975, 0.6037, 0.6975, 0.6035, 0.6379, 0.6138, 0.6379, 0.0, 0.0, 0.0, 0.0, 0.0, 0.0, 0.0, 0.0, 0.0, 0.0, 0.0, 0.0, 0.0, 0.0, 0.0, 0.0, 0.0, 0.0, 0.0, 0.0, 0.0, 0.0, 0.0, 0.0, 0.7369, 0.252, 0.7371, 0.2319, 0.767, 0.2319, 0.7667, 0.2521, 0.7371, 0.2319, 0.7485, 0.1845, 0.7785, 0.1843, 0.767, 0.2319, 0.7485, 0.1845, 0.7645, 0.155, 0.7944, 0.1549, 0.7785, 0.1843, 0.7645, 0.155, 0.7817, 0.1093, 0.8115, 0.1093, 0.7944, 0.1549, 0.7817, 0.1093, 0.7822, 0.0236, 0.812, 0.0236, 0.8115, 0.1093, 0.1744, 0.9429, 0.1771, 0.91, 0.06795, 0.9174, 0.06533, 0.95, 0.177, 0.9106, 0.1744, 0.9429, 0.06533, 0.95, 0.06793, 0.9176, 0.1791, 0.8847, 0.177, 0.9106, 0.06793, 0.9176, 0.06998, 0.8922, 0.1702, 0.8267, 0.1791, 0.8847, 0.06998, 0.8922, 0.08838, 0.832, 0.1771, 0.91, 0.1696, 0.8345, 0.08776, 0.8398, 0.06795, 0.9174, 0.1608, 0.6112, 0.1702, 0.8267, 0.08838, 0.832, 0.08157, 0.6086, 0.1696, 0.8345, 0.161, 0.6147, 0.08208, 0.6115, 0.08776, 0.8398, 0.1658, 0.5357, 0.1608, 0.6112, 0.08157, 0.6086, 0.09079, 0.5005, 0.161, 0.6147, 0.1658, 0.5356, 0.09076, 0.5005, 0.08208, 0.6115, 0.1633, 0.4121, 0.1658, 0.5357, 0.09079, 0.5005, 0.08744, 0.4259, 0.1658, 0.5356, 0.1632, 0.4122, 0.08745, 0.4263, 0.09076, 0.5005, 0.1527, 0.3227, 0.1633, 0.4121, 0.08744, 0.4259, 0.08318, 0.3289, 0.1632, 0.4122, 0.1526, 0.3228, 0.083, 0.3294, 0.08745, 0.4263, 0.1645, 0.231, 0.1527, 0.3227, 0.08318, 0.3289, 0.07608, 0.2189, 0.1526, 0.3228, 0.1643, 0.231, 0.07583, 0.2189, 0.083, 0.3294, 0.0, 0.0, 0.0, 0.0, 0.0, 0.0, 0.0, 0.0, 0.1964, 0.03263, 0.1645, 0.231, 0.07608, 0.2189, 0.07796, 0.03263, 0.1643, 0.231, 0.1961, 0.03263, 0.07764, 0.03263, 0.07583, 0.2189, 0.5943, 0.6507, 0.558, 0.6507, 0.558, 0.6332, 0.5943, 0.6332, 0.558, 0.6507, 0.5101, 0.6507, 0.5101, 0.6332, 0.558, 0.6332, 0.4706, 0.2905, 0.4988, 0.2905, 0.4988, 0.3129, 0.4706, 0.3129, 0.4988, 0.2905, 0.6063, 0.2905, 0.6063, 0.3129, 0.4988, 0.3129, 0.2771, 0.27, 0.2771, 0.2477, 0.2395, 0.2477, 0.2395, 0.27, 0.9299, 0.9234, 0.9715, 0.9189, 0.9783, 0.948, 0.9565, 0.9641, 0.8736, 0.9251, 0.9299, 0.9234, 0.9565, 0.9641, 0.8736, 0.976, 0.0, 0.0, 0.0, 0.0, 0.0, 0.0, 0.0, 0.0, 0.0, 0.0, 0.0, 0.0, 0.0, 0.0, 0.0, 0.0, 0.5495, 0.6462, 0.5509, 0.6462, 0.5572, 0.8396, 0.5553, 0.8396, 0.5509, 0.6462, 0.5603, 0.6462, 0.5703, 0.8396, 0.5572, 0.8396, 0.5422, 0.3071, 0.544, 0.3071, 0.532, 0.5536, 0.5296, 0.5536, 0.544, 0.3071, 0.5561, 0.3071, 0.5487, 0.5536, 0.532, 0.5536, 0.0, 0.0, 0.0, 0.0, 0.0, 0.0, 0.0, 0.0, 0.0, 0.0, 0.0, 0.0, 0.0, 0.0, 0.0, 0.0, 0.0, 0.0, 0.0, 0.0, 0.0, 0.0, 0.0, 0.0, 0.52, 0.6462, 0.5297, 0.6462, 0.535, 0.8396, 0.5216, 0.8396, 0.5812, 0.3071, 0.582, 0.3071, 0.5756, 0.5536, 0.5745, 0.5536, 0.582, 0.3071, 0.5944, 0.3071, 0.5927, 0.5536, 0.5756, 0.5536, 0.0, 0.0, 0.0, 0.0, 0.0, 0.0, 0.0, 0.0, 0.0, 0.0, 0.0, 0.0, 0.0, 0.0, 0.0, 0.0, 0.5767, 0.6451, 0.5798, 0.6451, 0.5932, 0.8407, 0.589, 0.8407, 0.5798, 0.6451, 0.5905, 0.6451, 0.6081, 0.8407, 0.5932, 0.8407, 0.4211, 0.2628, 0.3958, 0.2628, 0.4247, 0.5108, 0.4429, 0.5108, 0.5076, 0.3057, 0.5213, 0.3057, 0.5057, 0.5551, 0.4868, 0.5551, 0.0, 0.0, 0.0, 0.0, 0.0, 0.0, 0.0, 0.0, 0.0, 0.0, 0.0, 0.0, 0.0, 0.0, 0.0, 0.0, 0.4813, 0.568, 0.4856, 0.544, 0.5532, 0.544, 0.5525, 0.568, 0.5525, 0.568, 0.5532, 0.544, 0.6063, 0.544, 0.6063, 0.568, 0.6159, 0.8506, 0.5563, 0.8506, 0.5561, 0.8318, 0.6129, 0.8318, 0.5563, 0.8506, 0.5101, 0.8506, 0.5101, 0.8318, 0.5561, 0.8318, 0.3869, 0.7382, 0.3569, 0.7378, 0.3178, 0.7378, 0.3498, 0.7382, 0.479, 0.9545, 0.479, 0.9684, 0.4124, 0.9641, 0.4165, 0.9508, 0.3498, 0.7382, 0.3178, 0.7378, 0.3074, 0.7378, 0.3425, 0.7382, 0.2958, 0.9119, 0.2862, 0.9278, 0.2626, 0.9193, 0.2722, 0.9034, 0.4165, 0.9508, 0.4124, 0.9641, 0.346, 0.9464, 0.3527, 0.9345, 0.3527, 0.9345, 0.346, 0.9464, 0.3099, 0.9365, 0.3196, 0.9206, 0.5577, 0.8921, 0.5101, 0.8921, 0.5101, 0.8695, 0.5564, 0.8695, 0.605, 0.8921, 0.5577, 0.8921, 0.5564, 0.8695, 0.6198, 0.8695, 0.5494, 0.6208, 0.5518, 0.592, 0.6063, 0.592, 0.6063, 0.6208, 0.4913, 0.6208, 0.4757, 0.592, 0.5518, 0.592, 0.5494, 0.6208, 0.0, 0.0, 0.0, 0.0, 0.0, 0.0, 0.0, 0.0, 0.0, 0.0, 0.0, 0.0, 0.0, 0.0, 0.0, 0.0, 0.8736, 0.8417, 0.9249, 0.8417, 0.9299, 0.9234, 0.8736, 0.9251, 0.9249, 0.8417, 0.9672, 0.8417, 0.9715, 0.9189, 0.9299, 0.9234, 0.3767, 0.27, 0.3767, 0.2477, 0.2771, 0.2477, 0.2771, 0.27, 0.4235, 0.27, 0.4235, 0.2477, 0.3767, 0.2477, 0.3767, 0.27, 0.9208, 0.7897, 0.9564, 0.8054, 0.9672, 0.8417, 0.9249, 0.8417, 0.8736, 0.7828, 0.9208, 0.7897, 0.9249, 0.8417, 0.8736, 0.8417, 0.0, 0.0, 0.0, 0.0, 0.0, 0.0, 0.0, 0.0, 0.0, 0.0, 0.0, 0.0, 0.0, 0.0, 0.0, 0.0, 0.3196, 0.9206, 0.3099, 0.9365, 0.2862, 0.9278, 0.2958, 0.9119, 0.5564, 0.8695, 0.5101, 0.8695, 0.5101, 0.8506, 0.5563, 0.8506, 0.6198, 0.8695, 0.5564, 0.8695, 0.5563, 0.8506, 0.6159, 0.8506, 0.5518, 0.592, 0.5525, 0.568, 0.6063, 0.568, 0.6063, 0.592, 0.4757, 0.592, 0.4813, 0.568, 0.5525, 0.568, 0.5518, 0.592])
me_cube.materials.append(mat_woodmaterial)
me_cube.use_remesh_preserve_volume = False
me_cube.use_remesh_preserve_attributes = False
me_cube.use_mirror_vertex_groups = False
me_cube.update()

# ---- objects
ob_cube = bpy.data.objects.new('Cube', me_cube)
ob_lamp = bpy.data.objects.new('Lamp', light_lamp)
ob_camera = bpy.data.objects.new('Camera', cam_camera)

# ---- transforms, parenting, visibility, modifiers, constraints
ob_cube.location = (0.0, 0.0, 0.3066)
ob_cube.scale = (1.5, 1.5, 1.5)
ob_cube.lock_rotations_4d = False
ob_cube.empty_display_type = 'ARROWS'
ob_cube.lineart.crease_threshold = 0.0
_m = ob_cube.modifiers.new('EdgeSplit', 'EDGE_SPLIT')
_m.split_angle = 1.257
ob_lamp.location = (4.076, 1.005, 5.904)
ob_lamp.rotation_euler = (0.6503, 0.05522, 1.866)
ob_lamp.lock_rotations_4d = False
ob_lamp.empty_display_type = 'ARROWS'
ob_lamp.color = (0.0, 0.0, 0.0, 0.0)
ob_lamp.lineart.crease_threshold = 0.0
ob_camera.location = (7.481, -6.508, 5.344)
ob_camera.rotation_euler = (1.109, 0.0, 0.8149)
ob_camera.lock_rotations_4d = False
ob_camera.empty_display_type = 'ARROWS'
ob_camera.color = (0.0, 0.0, 0.0, 0.0)
ob_camera.display_type = 'WIRE'
ob_camera.lineart.crease_threshold = 0.0

# ---- collection membership
col_collection_1.objects.link(ob_cube)
col_collection_1.objects.link(ob_lamp)
col_collection_1.objects.link(ob_camera)

# ---- scene / render settings (as saved in the file)
scene.camera = ob_camera
scene.frame_start = 1; scene.frame_end = 250; scene.frame_set(1)
scene.render.engine = 'BLENDER_EEVEE_NEXT'
scene.render.resolution_percentage = 50
scene.render.dither_intensity = 0.0
scene.cycles.use_denoising = False
scene.cycles.samples = 128
scene.cycles.sampling_pattern = 'TABULATED_SOBOL'
scene.cycles.light_sampling_threshold = 0.0
scene.cycles.use_adaptive_sampling = False
scene.cycles.use_light_tree = False
scene.cycles.blur_glossy = 0.0
scene.cycles.sample_clamp_indirect = 0.0
scene.view_settings.view_transform = 'Standard'
bpy.context.view_layer.update()
